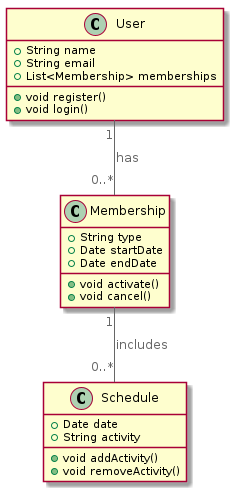

The diagram above was rendered by PlantUML. Its source (embedded in the PNG):
@startuml






skinparam defaultTextAlignment center

skinparam wrapWidth 200
skinparam maxMessageSize 150

skinparam rectangle {
    StereotypeFontSize 12
    shadowing false
}

skinparam database {
    StereotypeFontSize 12
    shadowing false
}

skinparam Arrow {
    Color #666666
    FontColor #666666
    FontSize 12
}

skinparam rectangle<<boundary>> {
    Shadowing false
    StereotypeFontSize 0
    FontColor #444444
    BorderColor #444444
    BorderStyle dashed
}


















class User {
  +String name
  +String email
  +List<Membership> memberships
  +void register()
  +void login()
}

class Membership {
  +String type
  +Date startDate
  +Date endDate
  +void activate()
  +void cancel()
}

class Schedule {
  +Date date
  +String activity
  +void addActivity()
  +void removeActivity()
}

User "1" -- "0..*" Membership : has
Membership "1" -- "0..*" Schedule : includes

@enduml